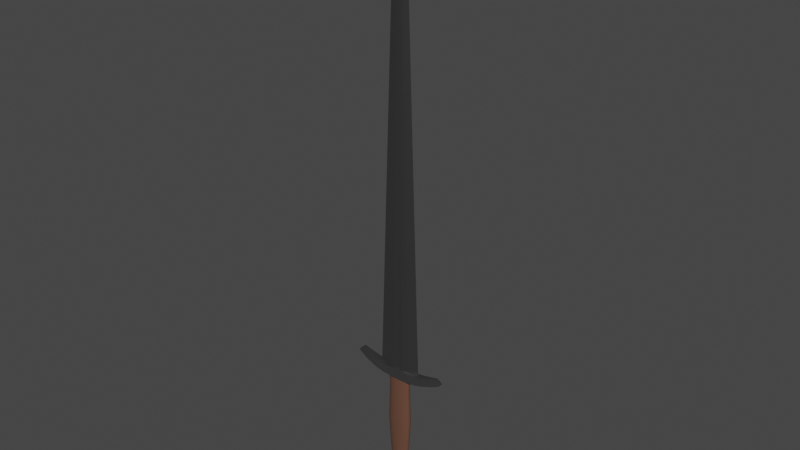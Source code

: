 # Source: shortsword.blend  (saved by Blender 3.6.11; exported with 4.5.12 LTS)
import bpy
from mathutils import Matrix  # noqa: F401  (used for matrix-valued properties, if any)

bpy.ops.wm.read_factory_settings(use_empty=True)
scene = bpy.context.scene
scene.name = 'Scene'

# ---- collections
col_collection = bpy.data.collections.new('Collection'); scene.collection.children.link(col_collection)

# ---- materials (node trees are filled in below, after node groups)
mat_blade = bpy.data.materials.new('Blade')
mat_blade.use_transparent_shadow = False
mat_handle = bpy.data.materials.new('Handle')
mat_handle.use_transparent_shadow = False

# ---- material node trees
mat_blade.use_nodes = True; mat_blade.node_tree.nodes.clear()
_N = mat_blade.node_tree.nodes; _L = mat_blade.node_tree.links
n0 = _N.new('ShaderNodeBsdfPrincipled'); n0.name = 'Principled BSDF'; n0.location = (10, 300)
n0.distribution = 'GGX'
n0.subsurface_method = 'RANDOM_WALK_SKIN'
n0.inputs[0].default_value = (0.353, 0.353, 0.353, 1.0)
n0.inputs[1].default_value = 1.0
n0.inputs[2].default_value = 0.3545
n0.inputs[3].default_value = 1.45
n0.inputs[27].default_value = (0.0, 0.0, 0.0, 1.0)
n0.inputs[28].default_value = 1.0
n1 = _N.new('ShaderNodeOutputMaterial'); n1.name = 'Material Output'; n1.location = (300, 300)
_L.new(n0.outputs[0], n1.inputs[0])
n1.is_active_output = True
mat_handle.use_nodes = True; mat_handle.node_tree.nodes.clear()
_N = mat_handle.node_tree.nodes; _L = mat_handle.node_tree.links
n0 = _N.new('ShaderNodeOutputMaterial'); n0.name = 'Material Output'; n0.location = (300, 300)
n1 = _N.new('ShaderNodeBsdfPrincipled'); n1.name = 'Principled BSDF'; n1.location = (10, 300)
n1.distribution = 'GGX'
n1.subsurface_method = 'RANDOM_WALK_SKIN'
n1.inputs[0].default_value = (0.1239, 0.0539, 0.03253, 1.0)
n1.inputs[2].default_value = 1.0
n1.inputs[3].default_value = 1.45
n1.inputs[27].default_value = (0.0, 0.0, 0.0, 1.0)
n1.inputs[28].default_value = 1.0
_L.new(n1.outputs[0], n0.inputs[0])
n0.is_active_output = True

# ---- world
world_world = bpy.data.worlds.new('World'); scene.world = world_world
world_world.use_nodes = True; world_world.node_tree.nodes.clear()
_N = world_world.node_tree.nodes; _L = world_world.node_tree.links
n0 = _N.new('ShaderNodeOutputWorld'); n0.name = 'World Output'; n0.location = (300, 300)
n1 = _N.new('ShaderNodeBackground'); n1.name = 'Background'; n1.location = (10, 300)
n1.inputs[0].default_value = (0.05088, 0.05088, 0.05088, 1.0)
_L.new(n1.outputs[0], n0.inputs[0])
n0.is_active_output = True
world_world.color = (0.05088, 0.05088, 0.05088)
world_world.use_sun_shadow = False
world_world.sun_shadow_jitter_overblur = 0.0

# ---- meshes
me_cylinder = bpy.data.meshes.new('Cylinder')
me_cylinder.from_pydata([(0.002148, 0.004817, -0.08909), (0.003152, 0.006124, 0.05396), (0.004213, 0.004538, -0.08909), (0.006184, 0.005768, 0.05396), (0.006116, 0.004084, -0.08909), (0.008977, 0.005191, 0.05396), (0.007784, 0.003473, -0.08909), (0.01143, 0.004415, 0.05396), (0.009153, 0.002729, -0.08909), (0.01344, 0.003469, 0.05396), (0.01017, 0.00188, -0.08909), (0.01493, 0.002389, 0.05396), (0.0108, 0.0009582, -0.08909), (0.01585, 0.001218, 0.05396), (0.01101, -3.378e-10, -0.08909), (0.01616, -5.412e-10, 0.05396), (0.0108, -0.0009582, -0.08909), (0.01585, -0.001218, 0.05396), (0.01017, -0.00188, -0.08909), (0.01493, -0.002389, 0.05396), (0.009153, -0.002729, -0.08909), (0.01344, -0.003469, 0.05396), (0.007784, -0.003473, -0.08909), (0.01143, -0.004415, 0.05396), (0.006116, -0.004084, -0.08909), (0.008977, -0.005191, 0.05396), (0.004213, -0.004538, -0.08909), (0.006184, -0.005768, 0.05396), (0.002148, -0.004817, -0.08909), (0.003152, -0.006124, 0.05396), (0.002977, 0.006677, 0.03519), (0.003152, 0.007072, 0.00709), (0.003303, 0.00741, -0.01491), (0.002858, 0.006411, -0.05078), (0.005839, 0.00629, 0.03519), (0.006184, 0.006661, 0.00709), (0.00648, 0.00698, -0.01491), (0.005606, 0.006039, -0.05078), (0.008477, 0.005661, 0.03519), (0.008977, 0.005995, 0.00709), (0.009407, 0.006282, -0.01491), (0.008139, 0.005435, -0.05078), (0.01079, 0.004814, 0.03519), (0.01143, 0.005098, 0.00709), (0.01197, 0.005343, -0.01491), (0.01036, 0.004622, -0.05078), (0.01269, 0.003782, 0.03519), (0.01344, 0.004006, 0.00709), (0.01408, 0.004198, -0.01491), (0.01218, 0.003632, -0.05078), (0.0141, 0.002605, 0.03519), (0.01493, 0.002759, 0.00709), (0.01564, 0.002891, -0.01491), (0.01353, 0.002502, -0.05078), (0.01496, 0.001328, 0.03519), (0.01585, 0.001407, 0.00709), (0.01661, 0.001474, -0.01491), (0.01437, 0.001275, -0.05078), (0.01526, -4.094e-10, 0.03519), (0.01616, -4.241e-10, 0.00709), (0.01693, -4.366e-10, -0.01491), (0.01465, -3.995e-10, -0.05078), (0.01496, -0.001328, 0.03519), (0.01585, -0.001407, 0.00709), (0.01661, -0.001474, -0.01491), (0.01437, -0.001275, -0.05078), (0.0141, -0.002605, 0.03519), (0.01493, -0.002759, 0.00709), (0.01564, -0.002891, -0.01491), (0.01353, -0.002502, -0.05078), (0.01269, -0.003782, 0.03519), (0.01344, -0.004006, 0.00709), (0.01408, -0.004198, -0.01491), (0.01218, -0.003632, -0.05078), (0.01079, -0.004814, 0.03519), (0.01143, -0.005098, 0.00709), (0.01197, -0.005343, -0.01491), (0.01036, -0.004622, -0.05078), (0.008477, -0.005661, 0.03519), (0.008977, -0.005995, 0.00709), (0.009407, -0.006282, -0.01491), (0.008139, -0.005435, -0.05078), (0.005839, -0.00629, 0.03519), (0.006184, -0.006661, 0.00709), (0.00648, -0.00698, -0.01491), (0.005606, -0.006039, -0.05078), (0.002977, -0.006677, 0.03519), (0.003152, -0.007072, 0.00709), (0.003303, -0.00741, -0.01491), (0.002858, -0.006411, -0.05078), (0.002313, 0.005188, -0.08161), (0.004536, 0.004887, -0.08161), (0.006586, 0.004398, -0.08161), (0.008382, 0.00374, -0.08161), (0.009857, 0.002939, -0.08161), (0.01095, 0.002024, -0.08161), (0.01163, 0.001032, -0.08161), (0.01185, -3.541e-10, -0.08161), (0.01163, -0.001032, -0.08161), (0.01095, -0.002024, -0.08161), (0.009857, -0.002939, -0.08161), (0.008382, -0.00374, -0.08161), (0.006586, -0.004398, -0.08161), (0.004536, -0.004887, -0.08161), (-0.002313, -0.005188, -0.08161), (-0.002313, 0.005188, -0.08161), (0.002327, 0.005219, -0.1011), (0.004564, 0.004917, -0.1011), (0.006626, 0.004425, -0.1011), (0.008433, 0.003763, -0.1011), (0.009917, 0.002957, -0.1011), (0.01102, 0.002037, -0.1011), (0.0117, 0.001038, -0.1011), (0.01193, -3.554e-10, -0.1011), (0.0117, -0.001038, -0.1011), (0.01102, -0.002037, -0.1011), (0.009917, -0.002957, -0.1011), (0.008433, -0.003763, -0.1011), (0.006626, -0.004425, -0.1011), (0.004564, -0.004917, -0.1011), (0.002327, -0.005219, -0.1011), (-4.52e-11, 0.004912, -0.08909), (0.0, 0.006244, 0.05396), (-0.002148, 0.004817, -0.08909), (-0.003152, 0.006124, 0.05396), (-0.004213, 0.004538, -0.08909), (-0.006184, 0.005768, 0.05396), (-0.006116, 0.004084, -0.08909), (-0.008977, 0.005191, 0.05396), (-0.007784, 0.003473, -0.08909), (-0.01143, 0.004415, 0.05396), (-0.009153, 0.002729, -0.08909), (-0.01344, 0.003469, 0.05396), (-0.01017, 0.00188, -0.08909), (-0.01493, 0.002389, 0.05396), (-0.0108, 0.0009582, -0.08909), (-0.01585, 0.001218, 0.05396), (-0.01101, -3.378e-10, -0.08909), (-0.01616, -5.412e-10, 0.05396), (-0.0108, -0.0009582, -0.08909), (-0.01585, -0.001218, 0.05396), (-0.01017, -0.00188, -0.08909), (-0.01493, -0.002389, 0.05396), (-0.009153, -0.002729, -0.08909), (-0.01344, -0.003469, 0.05396), (-0.007784, -0.003473, -0.08909), (-0.01143, -0.004415, 0.05396), (-0.006116, -0.004084, -0.08909), (-0.008977, -0.005191, 0.05396), (-0.004213, -0.004538, -0.08909), (-0.006184, -0.005768, 0.05396), (-0.002148, -0.004817, -0.08909), (-0.003152, -0.006124, 0.05396), (-4.52e-11, -0.004912, -0.08909), (0.0, -0.006244, 0.05396), (0.0, 0.006537, -0.05078), (0.0, 0.007556, -0.01491), (0.0, 0.00721, 0.00709), (0.0, 0.006808, 0.03519), (-0.002977, 0.006677, 0.03519), (-0.003152, 0.007072, 0.00709), (-0.003303, 0.00741, -0.01491), (-0.002858, 0.006411, -0.05078), (-0.005839, 0.00629, 0.03519), (-0.006184, 0.006661, 0.00709), (-0.00648, 0.00698, -0.01491), (-0.005606, 0.006039, -0.05078), (-0.008477, 0.005661, 0.03519), (-0.008977, 0.005995, 0.00709), (-0.009407, 0.006282, -0.01491), (-0.008139, 0.005435, -0.05078), (-0.01079, 0.004814, 0.03519), (-0.01143, 0.005098, 0.00709), (-0.01197, 0.005343, -0.01491), (-0.01036, 0.004622, -0.05078), (-0.01269, 0.003782, 0.03519), (-0.01344, 0.004006, 0.00709), (-0.01408, 0.004198, -0.01491), (-0.01218, 0.003632, -0.05078), (-0.0141, 0.002605, 0.03519), (-0.01493, 0.002759, 0.00709), (-0.01564, 0.002891, -0.01491), (-0.01353, 0.002502, -0.05078), (-0.01496, 0.001328, 0.03519), (-0.01585, 0.001407, 0.00709), (-0.01661, 0.001474, -0.01491), (-0.01437, 0.001275, -0.05078), (-0.01526, -4.094e-10, 0.03519), (-0.01616, -4.241e-10, 0.00709), (-0.01693, -4.366e-10, -0.01491), (-0.01465, -3.995e-10, -0.05078), (-0.01496, -0.001328, 0.03519), (-0.01585, -0.001407, 0.00709), (-0.01661, -0.001474, -0.01491), (-0.01437, -0.001275, -0.05078), (-0.0141, -0.002605, 0.03519), (-0.01493, -0.002759, 0.00709), (-0.01564, -0.002891, -0.01491), (-0.01353, -0.002502, -0.05078), (-0.01269, -0.003782, 0.03519), (-0.01344, -0.004006, 0.00709), (-0.01408, -0.004198, -0.01491), (-0.01218, -0.003632, -0.05078), (-0.01079, -0.004814, 0.03519), (-0.01143, -0.005098, 0.00709), (-0.01197, -0.005343, -0.01491), (-0.01036, -0.004622, -0.05078), (-0.008477, -0.005661, 0.03519), (-0.008977, -0.005995, 0.00709), (-0.009407, -0.006282, -0.01491), (-0.008139, -0.005435, -0.05078), (-0.005839, -0.00629, 0.03519), (-0.006184, -0.006661, 0.00709), (-0.00648, -0.00698, -0.01491), (-0.005606, -0.006039, -0.05078), (-0.002977, -0.006677, 0.03519), (-0.003152, -0.007072, 0.00709), (-0.003303, -0.00741, -0.01491), (-0.002858, -0.006411, -0.05078), (0.0, -0.006808, 0.03519), (0.0, -0.00721, 0.00709), (0.0, -0.007556, -0.01491), (0.0, -0.006537, -0.05078), (-0.004536, 0.004887, -0.08161), (-0.006586, 0.004398, -0.08161), (-0.008382, 0.00374, -0.08161), (-0.009857, 0.002939, -0.08161), (-0.01095, 0.002024, -0.08161), (-0.01163, 0.001032, -0.08161), (-0.01185, -3.541e-10, -0.08161), (-0.01163, -0.001032, -0.08161), (-0.01095, -0.002024, -0.08161), (-0.009857, -0.002939, -0.08161), (-0.008382, -0.00374, -0.08161), (-0.006586, -0.004398, -0.08161), (-0.004536, -0.004887, -0.08161), (0.0, -0.005289, -0.08161), (0.002313, -0.005188, -0.08161), (0.0, 0.005289, -0.08161), (-4.52e-11, 0.005322, -0.1011), (-0.002327, 0.005219, -0.1011), (-0.004564, 0.004917, -0.1011), (-0.006626, 0.004425, -0.1011), (-0.008433, 0.003763, -0.1011), (-0.009917, 0.002957, -0.1011), (-0.01102, 0.002037, -0.1011), (-0.0117, 0.001038, -0.1011), (-0.01193, -3.554e-10, -0.1011), (-0.0117, -0.001038, -0.1011), (-0.01102, -0.002037, -0.1011), (-0.009917, -0.002957, -0.1011), (-0.008433, -0.003763, -0.1011), (-0.006626, -0.004425, -0.1011), (-0.004564, -0.004917, -0.1011), (-0.002327, -0.005219, -0.1011), (-4.52e-11, -0.005322, -0.1011), (0.06169, -0.002055, 0.06921), (0.06169, 0.002055, 0.06921), (0.03647, -0.005279, 0.05988), (0.03647, 0.005279, 0.05988), (0.02954, -0.005762, 0.05837), (0.02954, 0.005762, 0.05837), (0.02025, -0.006146, 0.05722), (0.02025, 0.006146, 0.05722), (0.01015, -0.006237, 0.05707), (0.01015, 0.006237, 0.05707), (0.04949, -0.004026, 0.0638), (0.06019, -0.002478, 0.06784), (0.04949, 0.004026, 0.0638), (0.06019, 0.002478, 0.06784), (0.06352, -0.003246, 0.06438), (0.05686, 0.001765, 0.07132), (0.06352, 0.003246, 0.06438), (0.05686, -0.001765, 0.07132), (0.04674, -0.002919, 0.06789), (0.05223, -0.005213, 0.05973), (0.04674, 0.002919, 0.06789), (0.05223, 0.005213, 0.05973), (0.009679, -0.004582, 0.06255), (0.01063, 0.008001, 0.05163), (0.009679, 0.004582, 0.06255), (0.01063, -0.008001, 0.05163), (0.0193, -0.004557, 0.06232), (0.02119, 0.007843, 0.05215), (0.02119, -0.007843, 0.05215), (0.0193, 0.004557, 0.06232), (0.02804, -0.004264, 0.06323), (0.02804, 0.004264, 0.06323), (0.03103, 0.007363, 0.05353), (0.03103, -0.007363, 0.05353), (0.03458, -0.003892, 0.06449), (0.03837, 0.006763, 0.05531), (0.03837, -0.006763, 0.05531), (0.03458, 0.003892, 0.06449), (0.06459, -0.002717, 0.06571), (0.05843, -0.001493, 0.07176), (0.06459, 0.002717, 0.06571), (0.05843, 0.001493, 0.07176), (-3.494e-10, 0.006058, 0.05793), (-3.494e-10, -0.006058, 0.05793), (-0.06169, -0.002055, 0.06921), (-0.06169, 0.002055, 0.06921), (-0.03647, -0.005279, 0.05988), (-0.03647, 0.005279, 0.05988), (-0.02954, -0.005762, 0.05837), (-0.02954, 0.005762, 0.05837), (-0.02025, -0.006146, 0.05722), (-0.02025, 0.006146, 0.05722), (-0.01015, -0.006237, 0.05707), (-0.01015, 0.006237, 0.05707), (-0.04949, -0.004026, 0.0638), (-0.06019, -0.002478, 0.06784), (-0.04949, 0.004026, 0.0638), (-0.06019, 0.002478, 0.06784), (-0.06352, -0.003246, 0.06438), (-0.05686, 0.001765, 0.07132), (-0.06352, 0.003246, 0.06438), (-0.05686, -0.001765, 0.07132), (-0.04674, -0.002919, 0.06789), (-0.05223, -0.005213, 0.05973), (-0.04674, 0.002919, 0.06789), (-0.05223, 0.005213, 0.05973), (-0.009679, -0.004582, 0.06255), (-0.01063, 0.008001, 0.05163), (-0.009679, 0.004582, 0.06255), (-0.01063, -0.008001, 0.05163), (-0.0193, -0.004557, 0.06232), (-0.02119, 0.007843, 0.05215), (-0.02119, -0.007843, 0.05215), (-0.0193, 0.004557, 0.06232), (-0.02804, -0.004264, 0.06323), (-0.02804, 0.004264, 0.06323), (-0.03103, 0.007363, 0.05353), (-0.03103, -0.007363, 0.05353), (-0.03458, -0.003892, 0.06449), (-0.03837, 0.006763, 0.05531), (-0.03837, -0.006763, 0.05531), (-0.03458, 0.003892, 0.06449), (-0.06459, -0.002717, 0.06571), (-0.05843, -0.001493, 0.07176), (-0.06459, 0.002717, 0.06571), (-0.05843, 0.001493, 0.07176), (-3.494e-10, 0.007973, 0.0511), (-3.494e-10, 0.00425, 0.06479), (-3.494e-10, -0.007973, 0.0511), (-3.494e-10, -0.00425, 0.06479), (0.0295, -3.222e-06, 0.05548), (0.009463, -1.81e-06, 0.6126), (0.007801, -4.211e-06, 0.6267), (0.006271, -6.144e-06, 0.638), (0.00362, -8.078e-06, 0.6494), (0.005095, 0.0007824, 0.6126), (0.01588, -0.002795, 0.05548), (0.0042, 0.0005545, 0.6267), (0.003376, 0.0003709, 0.638), (0.001949, 0.0001873, 0.6494), (0.01588, 0.002795, 0.05548), (0.005095, -0.0007824, 0.6126), (0.0042, -0.0005545, 0.6267), (0.003376, -0.0003709, 0.638), (0.001949, -0.0001873, 0.6494), (0.007631, 0.004269, 0.05548), (-5.821e-11, -0.001315, 0.6126), (-5.821e-11, -0.000929, 0.6267), (-5.821e-11, 0.001315, 0.6126), (0.007631, -0.004269, 0.05548), (-5.821e-11, 0.0003131, 0.6494), (0.01333, -2.083e-06, 0.505), (0.007178, -0.001171, 0.505), (0.007178, 0.001171, 0.505), (-5.821e-11, -0.001978, 0.505), (-0.0295, -3.222e-06, 0.05548), (-0.009463, -1.81e-06, 0.6126), (-5.543e-11, 0.003592, 0.05548), (-5.543e-11, -0.003592, 0.05548), (-0.001022, -9.816e-05, 0.6539), (-0.001022, 9.816e-05, 0.6539), (-0.007801, -4.211e-06, 0.6267), (-0.006271, -6.144e-06, 0.638), (-0.00362, -8.078e-06, 0.6494), (-0.001898, -4.234e-06, 0.6539), (-0.005095, 0.0007824, 0.6126), (-0.01588, -0.002795, 0.05548), (-5.821e-11, -2.349e-05, 0.6539), (-0.0042, 0.0005545, 0.6267), (-0.003376, 0.0003709, 0.638), (-0.001949, 0.0001873, 0.6494), (0.001022, -9.816e-05, 0.6539), (-0.01588, 0.002795, 0.05548), (-0.005095, -0.0007824, 0.6126), (0.001022, 9.816e-05, 0.6539), (-0.0042, -0.0005545, 0.6267), (-0.003376, -0.0003709, 0.638), (-0.001949, -0.0001873, 0.6494), (-0.007631, 0.004269, 0.05548), (-5.821e-11, -0.0006182, 0.638), (-5.821e-11, -0.0003131, 0.6494), (-0.007631, -0.004269, 0.05548), (-5.821e-11, 0.000929, 0.6267), (-5.821e-11, 0.0006182, 0.638), (0.001898, -4.234e-06, 0.6539), (-0.01333, -2.083e-06, 0.505), (-0.007178, -0.001171, 0.505), (-0.007178, 0.001171, 0.505), (-5.821e-11, 0.001978, 0.505), (-8.327e-17, 0.004001, -0.08656), (-0.008471, 0.004001, -0.08825), (-0.01565, 0.004001, -0.09304), (-0.02045, 0.004001, -0.1002), (-0.02213, 0.004001, -0.1087), (-0.02045, 0.004001, -0.1172), (-0.01565, 0.004001, -0.1243), (-0.008471, 0.004001, -0.1291), (1.935e-09, 0.004001, -0.1308), (0.008471, 0.004001, -0.1291), (0.01565, 0.004001, -0.1243), (0.02045, 0.004001, -0.1172), (0.02213, 0.004001, -0.1087), (0.02045, 0.004001, -0.1002), (0.01565, 0.004001, -0.09304), (0.008471, 0.004001, -0.08825), (-8.327e-17, -0.004001, -0.08656), (-0.008471, -0.004001, -0.08825), (-0.01565, -0.004001, -0.09304), (-0.02045, -0.004001, -0.1002), (-0.02213, -0.004001, -0.1087), (-0.02045, -0.004001, -0.1172), (-0.01565, -0.004001, -0.1243), (-0.008471, -0.004001, -0.1291), (1.935e-09, -0.004001, -0.1308), (0.008471, -0.004001, -0.1291), (0.01565, -0.004001, -0.1243), (0.02045, -0.004001, -0.1172), (0.02213, -0.004001, -0.1087), (0.02045, -0.004001, -0.1002), (0.01565, -0.004001, -0.09304), (0.008471, -0.004001, -0.08825), (-3.225e-10, -0.006982, -0.09704), (-0.004459, -0.006982, -0.09793), (-0.00824, -0.006982, -0.1005), (-0.01077, -0.006982, -0.1042), (-0.01165, -0.006982, -0.1087), (-0.01077, -0.006982, -0.1132), (-0.00824, -0.006982, -0.1169), (-0.004459, -0.006982, -0.1195), (6.962e-10, -0.006982, -0.1203), (0.004459, -0.006982, -0.1195), (0.00824, -0.006982, -0.1169), (0.01077, -0.006982, -0.1132), (0.01165, -0.006982, -0.1087), (0.01077, -0.006982, -0.1042), (0.00824, -0.006982, -0.1005), (0.004459, -0.006982, -0.09793), (-3.121e-10, 0.006982, -0.09696), (-0.004492, 0.006982, -0.09785), (-0.0083, 0.006982, -0.1004), (-0.01084, 0.006982, -0.1042), (-0.01174, 0.006982, -0.1087), (-0.01084, 0.006982, -0.1132), (-0.0083, 0.006982, -0.117), (-0.004492, 0.006982, -0.1195), (7.14e-10, 0.006982, -0.1204), (0.004492, 0.006982, -0.1195), (0.0083, 0.006982, -0.117), (0.01084, 0.006982, -0.1132), (0.01174, 0.006982, -0.1087), (0.01084, 0.006982, -0.1042), (0.0083, 0.006982, -0.1004), (0.004492, 0.006982, -0.09785), (-0.01589, -0.005888, -0.1021), (0.01216, -0.005888, -0.1209), (-0.0172, -0.005888, -0.1087), (0.01589, -0.005888, -0.1153), (-0.01589, -0.005888, -0.1153), (0.0172, -0.005888, -0.1087), (-0.01216, -0.005888, -0.1209), (0.01589, -0.005888, -0.1021), (-0.006582, -0.005888, -0.1246), (-1.595e-10, -0.005888, -0.0915), (0.01216, -0.005888, -0.09653), (-0.006582, -0.005888, -0.0928), (1.344e-09, -0.005888, -0.1259), (0.006582, -0.005888, -0.0928), (-0.01216, -0.005888, -0.09653), (0.006582, -0.005888, -0.1246), (0.01725, 0.005888, -0.1087), (-0.01219, 0.005888, -0.1209), (0.01593, 0.005888, -0.1021), (-0.006599, 0.005888, -0.1246), (-1.581e-10, 0.005888, -0.09145), (0.01219, 0.005888, -0.0965), (-0.006599, 0.005888, -0.09276), (1.35e-09, 0.005888, -0.1259), (0.006599, 0.005888, -0.09276), (-0.01219, 0.005888, -0.0965), (0.006599, 0.005888, -0.1246), (-0.01593, 0.005888, -0.1021), (0.01219, 0.005888, -0.1209), (-0.01725, 0.005888, -0.1087), (0.01593, 0.005888, -0.1153), (-0.01593, 0.005888, -0.1153), (-5.821e-11, -6.06e-07, 0.6574)], [], [(158, 122, 1, 30), (30, 1, 3, 34), (34, 3, 5, 38), (38, 5, 7, 42), (42, 7, 9, 46), (46, 9, 11, 50), (50, 11, 13, 54), (54, 13, 15, 58), (58, 15, 17, 62), (62, 17, 19, 66), (66, 19, 21, 70), (70, 21, 23, 74), (74, 23, 25, 78), (78, 25, 27, 82), (82, 27, 29, 86), (86, 29, 154, 219), (8, 10, 111, 110), (237, 89, 222, 236), (89, 88, 221, 222), (88, 87, 220, 221), (87, 86, 219, 220), (103, 85, 89, 237), (85, 84, 88, 89), (84, 83, 87, 88), (83, 82, 86, 87), (102, 81, 85, 103), (81, 80, 84, 85), (80, 79, 83, 84), (79, 78, 82, 83), (101, 77, 81, 102), (77, 76, 80, 81), (76, 75, 79, 80), (75, 74, 78, 79), (100, 73, 77, 101), (73, 72, 76, 77), (72, 71, 75, 76), (71, 70, 74, 75), (99, 69, 73, 100), (69, 68, 72, 73), (68, 67, 71, 72), (67, 66, 70, 71), (98, 65, 69, 99), (65, 64, 68, 69), (64, 63, 67, 68), (63, 62, 66, 67), (97, 61, 65, 98), (61, 60, 64, 65), (60, 59, 63, 64), (59, 58, 62, 63), (96, 57, 61, 97), (57, 56, 60, 61), (56, 55, 59, 60), (55, 54, 58, 59), (95, 53, 57, 96), (53, 52, 56, 57), (52, 51, 55, 56), (51, 50, 54, 55), (94, 49, 53, 95), (49, 48, 52, 53), (48, 47, 51, 52), (47, 46, 50, 51), (93, 45, 49, 94), (45, 44, 48, 49), (44, 43, 47, 48), (43, 42, 46, 47), (92, 41, 45, 93), (41, 40, 44, 45), (40, 39, 43, 44), (39, 38, 42, 43), (91, 37, 41, 92), (37, 36, 40, 41), (36, 35, 39, 40), (35, 34, 38, 39), (90, 33, 37, 91), (33, 32, 36, 37), (32, 31, 35, 36), (31, 30, 34, 35), (238, 155, 33, 90), (155, 156, 32, 33), (156, 157, 31, 32), (157, 158, 30, 31), (121, 238, 90, 0), (0, 90, 91, 2), (2, 91, 92, 4), (4, 92, 93, 6), (6, 93, 94, 8), (8, 94, 95, 10), (10, 95, 96, 12), (12, 96, 97, 14), (14, 97, 98, 16), (16, 98, 99, 18), (18, 99, 100, 20), (20, 100, 101, 22), (22, 101, 102, 24), (24, 102, 103, 26), (26, 103, 237, 28), (28, 237, 236, 153), (26, 28, 120, 119), (0, 2, 107, 106), (18, 20, 116, 115), (10, 12, 112, 111), (28, 153, 255, 120), (2, 4, 108, 107), (20, 22, 117, 116), (12, 14, 113, 112), (4, 6, 109, 108), (22, 24, 118, 117), (14, 16, 114, 113), (6, 8, 110, 109), (24, 26, 119, 118), (121, 0, 106, 239), (16, 18, 115, 114), (158, 159, 124, 122), (159, 163, 126, 124), (163, 167, 128, 126), (167, 171, 130, 128), (171, 175, 132, 130), (175, 179, 134, 132), (179, 183, 136, 134), (183, 187, 138, 136), (187, 191, 140, 138), (191, 195, 142, 140), (195, 199, 144, 142), (199, 203, 146, 144), (203, 207, 148, 146), (207, 211, 150, 148), (211, 215, 152, 150), (215, 219, 154, 152), (131, 244, 245, 133), (104, 236, 222, 218), (218, 222, 221, 217), (217, 221, 220, 216), (216, 220, 219, 215), (235, 104, 218, 214), (214, 218, 217, 213), (213, 217, 216, 212), (212, 216, 215, 211), (234, 235, 214, 210), (210, 214, 213, 209), (209, 213, 212, 208), (208, 212, 211, 207), (233, 234, 210, 206), (206, 210, 209, 205), (205, 209, 208, 204), (204, 208, 207, 203), (232, 233, 206, 202), (202, 206, 205, 201), (201, 205, 204, 200), (200, 204, 203, 199), (231, 232, 202, 198), (198, 202, 201, 197), (197, 201, 200, 196), (196, 200, 199, 195), (230, 231, 198, 194), (194, 198, 197, 193), (193, 197, 196, 192), (192, 196, 195, 191), (229, 230, 194, 190), (190, 194, 193, 189), (189, 193, 192, 188), (188, 192, 191, 187), (228, 229, 190, 186), (186, 190, 189, 185), (185, 189, 188, 184), (184, 188, 187, 183), (227, 228, 186, 182), (182, 186, 185, 181), (181, 185, 184, 180), (180, 184, 183, 179), (226, 227, 182, 178), (178, 182, 181, 177), (177, 181, 180, 176), (176, 180, 179, 175), (225, 226, 178, 174), (174, 178, 177, 173), (173, 177, 176, 172), (172, 176, 175, 171), (224, 225, 174, 170), (170, 174, 173, 169), (169, 173, 172, 168), (168, 172, 171, 167), (223, 224, 170, 166), (166, 170, 169, 165), (165, 169, 168, 164), (164, 168, 167, 163), (105, 223, 166, 162), (162, 166, 165, 161), (161, 165, 164, 160), (160, 164, 163, 159), (238, 105, 162, 155), (155, 162, 161, 156), (156, 161, 160, 157), (157, 160, 159, 158), (121, 123, 105, 238), (123, 125, 223, 105), (125, 127, 224, 223), (127, 129, 225, 224), (129, 131, 226, 225), (131, 133, 227, 226), (133, 135, 228, 227), (135, 137, 229, 228), (137, 139, 230, 229), (139, 141, 231, 230), (141, 143, 232, 231), (143, 145, 233, 232), (145, 147, 234, 233), (147, 149, 235, 234), (149, 151, 104, 235), (151, 153, 236, 104), (149, 253, 254, 151), (123, 240, 241, 125), (141, 249, 250, 143), (133, 245, 246, 135), (151, 254, 255, 153), (125, 241, 242, 127), (143, 250, 251, 145), (135, 246, 247, 137), (127, 242, 243, 129), (145, 251, 252, 147), (137, 247, 248, 139), (129, 243, 244, 131), (147, 252, 253, 149), (121, 239, 240, 123), (139, 248, 249, 141), (283, 288, 289, 284), (263, 285, 287, 261), (260, 286, 282, 262), (287, 285, 282, 286), (265, 280, 285, 263), (279, 283, 284, 281), (262, 282, 278, 264), (285, 280, 278, 282), (342, 279, 281, 344), (298, 343, 280, 265), (267, 273, 274, 266), (271, 276, 274, 273), (291, 277, 275, 292), (259, 293, 276, 268), (277, 272, 270, 275), (268, 276, 271, 269), (297, 271, 273, 295), (256, 295, 273, 267), (275, 266, 258, 292), (281, 264, 299, 344), (292, 258, 260, 289), (296, 257, 256, 294), (272, 269, 257, 296), (288, 261, 259, 291), (294, 256, 267, 270), (277, 268, 269, 272), (291, 259, 268, 277), (270, 267, 266, 275), (342, 298, 265, 279), (284, 262, 264, 281), (279, 265, 263, 283), (289, 260, 262, 284), (283, 263, 261, 288), (293, 287, 286, 290), (261, 287, 293, 259), (269, 271, 297, 257), (257, 297, 295, 256), (288, 291, 292, 289), (272, 296, 294, 270), (276, 293, 290, 274), (280, 343, 345, 278), (258, 290, 286, 260), (264, 278, 345, 299), (266, 274, 290, 258), (327, 328, 333, 332), (307, 305, 331, 329), (304, 306, 326, 330), (331, 330, 326, 329), (309, 307, 329, 324), (323, 325, 328, 327), (306, 308, 322, 326), (329, 326, 322, 324), (342, 344, 325, 323), (298, 309, 324, 343), (311, 310, 318, 317), (315, 317, 318, 320), (335, 336, 319, 321), (303, 312, 320, 337), (321, 319, 314, 316), (312, 313, 315, 320), (341, 339, 317, 315), (300, 311, 317, 339), (319, 336, 302, 310), (325, 344, 299, 308), (336, 333, 304, 302), (340, 338, 300, 301), (316, 340, 301, 313), (332, 335, 303, 305), (338, 314, 311, 300), (321, 316, 313, 312), (335, 321, 312, 303), (314, 319, 310, 311), (342, 323, 309, 298), (328, 325, 308, 306), (323, 327, 307, 309), (333, 328, 306, 304), (327, 332, 305, 307), (337, 334, 330, 331), (305, 303, 337, 331), (313, 301, 341, 315), (301, 300, 339, 341), (332, 333, 336, 335), (316, 314, 338, 340), (320, 318, 334, 337), (324, 322, 345, 343), (302, 304, 330, 334), (308, 299, 345, 322), (310, 302, 334, 318), (369, 351, 347, 367), (356, 346, 352), (373, 361, 365, 374), (365, 370, 374), (357, 347, 348, 358), (358, 348, 349, 359), (359, 349, 350, 360), (383, 376, 501), (387, 400, 501), (366, 386, 376, 383), (367, 347, 357, 368), (390, 383, 501), (347, 351, 353, 348), (348, 353, 354, 349), (349, 354, 355, 350), (395, 359, 360, 396), (363, 358, 359, 395), (362, 357, 358, 363), (376, 380, 501), (361, 356, 352, 365), (404, 364, 351, 369), (404, 361, 373), (379, 393, 375, 380), (368, 357, 362, 370), (351, 364, 398, 353), (353, 398, 399, 354), (354, 399, 366, 355), (375, 383, 501), (352, 368, 370, 365), (361, 404, 369, 356), (346, 367, 368, 352), (356, 369, 367, 346), (403, 401, 372, 381), (388, 382, 371), (350, 355, 390, 400), (383, 387, 501), (373, 374, 397, 394), (397, 374, 370), (389, 391, 377, 372), (391, 392, 378, 377), (392, 393, 379, 378), (396, 360, 387, 383), (386, 379, 380, 376), (401, 402, 389, 372), (372, 377, 384, 381), (377, 378, 385, 384), (378, 379, 386, 385), (355, 366, 383, 390), (395, 396, 393, 392), (363, 395, 392, 391), (362, 363, 391, 389), (394, 397, 382, 388), (404, 403, 381, 364), (360, 350, 400, 387), (394, 404, 373), (393, 396, 383, 375), (402, 370, 362, 389), (381, 384, 398, 364), (384, 385, 399, 398), (385, 386, 366, 399), (382, 397, 370, 402), (394, 388, 403, 404), (371, 382, 402, 401), (388, 371, 401, 403), (477, 475, 427, 428), (476, 474, 433, 434), (479, 476, 434, 435), (480, 478, 421, 422), (481, 477, 428, 429), (482, 479, 435, 436), (483, 480, 422, 423), (484, 481, 429, 430), (423, 424, 469, 483), (430, 431, 470, 484), (441, 440, 469, 471), (448, 447, 470, 472), (472, 470, 431, 432), (473, 471, 425, 426), (474, 472, 432, 433), (475, 473, 426, 427), (499, 416, 415, 497), (500, 410, 409, 498), (417, 416, 499, 485), (500, 486, 411, 410), (459, 460, 488, 486), (488, 412, 411, 486), (490, 419, 418, 487), (491, 406, 405, 489), (492, 413, 412, 488), (493, 420, 419, 490), (494, 407, 406, 491), (495, 414, 413, 492), (405, 420, 493, 489), (496, 408, 407, 494), (458, 459, 486, 500), (465, 466, 487, 485), (466, 467, 490, 487), (460, 461, 492, 488), (467, 468, 493, 490), (454, 455, 494, 491), (461, 462, 495, 492), (468, 453, 489, 493), (455, 456, 496, 494), (462, 463, 497, 495), (456, 457, 498, 496), (463, 464, 499, 497), (457, 458, 500, 498), (464, 465, 485, 499), (437, 438, 439, 440, 441, 442, 443, 444, 445, 446, 447, 448, 449, 450, 451, 452), (446, 445, 481, 484), (439, 438, 480, 483), (478, 437, 452, 482), (440, 439, 483, 469), (447, 446, 484, 470), (478, 482, 436, 421), (487, 418, 417, 485), (442, 441, 471, 473), (449, 448, 472, 474), (443, 442, 473, 475), (450, 449, 474, 476), (444, 443, 475, 477), (451, 450, 476, 479), (445, 444, 477, 481), (452, 451, 479, 482), (453, 468, 467, 466, 465, 464, 463, 462, 461, 460, 459, 458, 457, 456, 455, 454), (498, 409, 408, 496), (497, 415, 414, 495), (410, 426, 425, 409), (417, 433, 432, 416), (426, 410, 411, 427), (418, 434, 433, 417), (412, 428, 427, 411), (419, 435, 434, 418), (406, 422, 421, 405), (413, 429, 428, 412), (407, 423, 422, 406), (414, 430, 429, 413), (408, 424, 423, 407), (415, 431, 430, 414), (409, 425, 424, 408), (416, 432, 431, 415), (380, 375, 501), (400, 390, 501), (405, 421, 436, 420), (420, 436, 435, 419), (438, 437, 478, 480), (453, 454, 491, 489), (471, 469, 424, 425)])
me_cylinder.polygons.foreach_set('use_smooth', [True] * 460)
me_cylinder.polygons.foreach_set('material_index', [1, 1, 1, 1, 1, 1, 1, 1, 1, 1, 1, 1, 1, 1, 1, 1, 1, 1, 1, 1, 1, 1, 1, 1, 1, 1, 1, 1, 1, 1, 1, 1, 1, 1, 1, 1, 1, 1, 1, 1, 1, 1, 1, 1, 1, 1, 1, 1, 1, 1, 1, 1, 1, 1, 1, 1, 1, 1, 1, 1, 1, 1, 1, 1, 1, 1, 1, 1, 1, 1, 1, 1, 1, 1, 1, 1, 1, 1, 1, 1, 1, 1, 1, 1, 1, 1, 1, 1, 1, 1, 1, 1, 1, 1, 1, 1, 1, 1, 1, 1, 1, 1, 1, 1, 1, 1, 1, 1, 1, 1, 1, 1, 1, 1, 1, 1, 1, 1, 1, 1, 1, 1, 1, 1, 1, 1, 1, 1, 1, 1, 1, 1, 1, 1, 1, 1, 1, 1, 1, 1, 1, 1, 1, 1, 1, 1, 1, 1, 1, 1, 1, 1, 1, 1, 1, 1, 1, 1, 1, 1, 1, 1, 1, 1, 1, 1, 1, 1, 1, 1, 1, 1, 1, 1, 1, 1, 1, 1, 1, 1, 1, 1, 1, 1, 1, 1, 1, 1, 1, 1, 1, 1, 1, 1, 1, 1, 1, 1, 1, 1, 1, 1, 1, 1, 1, 1, 1, 1, 1, 1, 1, 1, 1, 1, 1, 1, 1, 1, 1, 1, 1, 1, 1, 1, 0, 0, 0, 0, 0, 0, 0, 0, 0, 0, 0, 0, 0, 0, 0, 0, 0, 0, 0, 0, 0, 0, 0, 0, 0, 0, 0, 0, 0, 0, 0, 0, 0, 0, 0, 0, 0, 0, 0, 0, 0, 0, 0, 0, 0, 0, 0, 0, 0, 0, 0, 0, 0, 0, 0, 0, 0, 0, 0, 0, 0, 0, 0, 0, 0, 0, 0, 0, 0, 0, 0, 0, 0, 0, 0, 0, 0, 0, 0, 0, 0, 0, 0, 0, 0, 0, 0, 0, 0, 0, 0, 0, 0, 0, 0, 0, 0, 0, 0, 0, 0, 0, 0, 0, 0, 0, 0, 0, 0, 0, 0, 0, 0, 0, 0, 0, 0, 0, 0, 0, 0, 0, 0, 0, 0, 0, 0, 0, 0, 0, 0, 0, 0, 0, 0, 0, 0, 0, 0, 0, 0, 0, 0, 0, 0, 0, 0, 0, 0, 0, 0, 0, 0, 0, 0, 0, 0, 0, 0, 0, 0, 0, 0, 0, 0, 0, 0, 0, 0, 0, 0, 0, 0, 0, 0, 0, 0, 0, 0, 0, 0, 0, 0, 0, 0, 0, 0, 0, 0, 0, 0, 0, 0, 0, 0, 0, 0, 0, 0, 0, 0, 0, 0, 0, 0, 0, 0, 0, 0, 0, 0, 0, 0, 0, 0, 0, 0, 0, 0, 0, 0, 0, 0, 0, 0, 0, 0, 0, 0, 0, 0, 0, 0, 0, 0, 0])
_k = set([(361, 365), (361, 404), (365, 370), (370, 397), (394, 397), (394, 404), (437, 438), (437, 452), (438, 439), (439, 440), (440, 441), (441, 442), (442, 443), (443, 444), (444, 445), (445, 446), (446, 447), (447, 448), (448, 449), (449, 450), (450, 451), (451, 452), (453, 454), (453, 468), (454, 455), (455, 456), (456, 457), (457, 458), (458, 459), (459, 460), (460, 461), (461, 462), (462, 463), (463, 464), (464, 465), (465, 466), (466, 467), (467, 468)])
me_cylinder.attributes.new('sharp_edge', 'BOOLEAN', 'EDGE').data.foreach_set('value', [ (min(e.vertices), max(e.vertices)) in _k for e in me_cylinder.edges])
_uv = me_cylinder.uv_layers.new(name='UVMap')
_uv.uv.foreach_set('vector', [0.3846, 0.9287, 0.3848, 0.9462, 0.3804, 0.9463, 0.3804, 0.9287, 0.3804, 0.9287, 0.3804, 0.9463, 0.3761, 0.9463, 0.3763, 0.9287, 0.3763, 0.9287, 0.3761, 0.9463, 0.3721, 0.9464, 0.3725, 0.9288, 0.3725, 0.9288, 0.3721, 0.9464, 0.3685, 0.9466, 0.369, 0.9288, 0.369, 0.9288, 0.3685, 0.9466, 0.3654, 0.9467, 0.3659, 0.9288, 0.3659, 0.9288, 0.3654, 0.9467, 0.3628, 0.9468, 0.3632, 0.9289, 0.3632, 0.9289, 0.3628, 0.9468, 0.3608, 0.9469, 0.3609, 0.9289, 0.3609, 0.9289, 0.3608, 0.9469, 0.359, 0.9469, 0.3589, 0.9289, 0.3589, 0.9289, 0.359, 0.9469, 0.3573, 0.9469, 0.3569, 0.9289, 0.3569, 0.9289, 0.3573, 0.9469, 0.3552, 0.9469, 0.3546, 0.9289, 0.3546, 0.9289, 0.3552, 0.9469, 0.3526, 0.9468, 0.352, 0.9289, 0.352, 0.9289, 0.3526, 0.9468, 0.3495, 0.9467, 0.3488, 0.9289, 0.3488, 0.9289, 0.3495, 0.9467, 0.3459, 0.9467, 0.3453, 0.9289, 0.3453, 0.9289, 0.3459, 0.9467, 0.3419, 0.9466, 0.3415, 0.9289, 0.3415, 0.9289, 0.3419, 0.9466, 0.3375, 0.9466, 0.3374, 0.9288, 0.3374, 0.9288, 0.3375, 0.9466, 0.3331, 0.9466, 0.3331, 0.9288, 0.3645, 0.8172, 0.3624, 0.8171, 0.3622, 0.8051, 0.3642, 0.8052, 0.3417, 0.8232, 0.3398, 0.8517, 0.3359, 0.8514, 0.3384, 0.8231, 0.3398, 0.8517, 0.3381, 0.8833, 0.3337, 0.8831, 0.3359, 0.8514, 0.3381, 0.8833, 0.3375, 0.9028, 0.3332, 0.9027, 0.3337, 0.8831, 0.3375, 0.9028, 0.3374, 0.9288, 0.3331, 0.9288, 0.3332, 0.9027, 0.3449, 0.8234, 0.3435, 0.8521, 0.3398, 0.8517, 0.3417, 0.8232, 0.3435, 0.8521, 0.3422, 0.8835, 0.3381, 0.8833, 0.3398, 0.8517, 0.3422, 0.8835, 0.3417, 0.9028, 0.3375, 0.9028, 0.3381, 0.8833, 0.3417, 0.9028, 0.3415, 0.9289, 0.3374, 0.9288, 0.3375, 0.9028, 0.3479, 0.8236, 0.347, 0.8523, 0.3435, 0.8521, 0.3449, 0.8234, 0.347, 0.8523, 0.3461, 0.8836, 0.3422, 0.8835, 0.3435, 0.8521, 0.3461, 0.8836, 0.3456, 0.9028, 0.3417, 0.9028, 0.3422, 0.8835, 0.3456, 0.9028, 0.3453, 0.9289, 0.3415, 0.9289, 0.3417, 0.9028, 0.3507, 0.8237, 0.3501, 0.8526, 0.347, 0.8523, 0.3479, 0.8236, 0.3501, 0.8526, 0.3495, 0.8838, 0.3461, 0.8836, 0.347, 0.8523, 0.3495, 0.8838, 0.3491, 0.9028, 0.3456, 0.9028, 0.3461, 0.8836, 0.3491, 0.9028, 0.3488, 0.9289, 0.3453, 0.9289, 0.3456, 0.9028, 0.3532, 0.8238, 0.3529, 0.8529, 0.3501, 0.8526, 0.3507, 0.8237, 0.3529, 0.8529, 0.3525, 0.8838, 0.3495, 0.8838, 0.3501, 0.8526, 0.3525, 0.8838, 0.3522, 0.9027, 0.3491, 0.9028, 0.3495, 0.8838, 0.3522, 0.9027, 0.352, 0.9289, 0.3488, 0.9289, 0.3491, 0.9028, 0.3554, 0.8239, 0.3552, 0.853, 0.3529, 0.8529, 0.3532, 0.8238, 0.3552, 0.853, 0.355, 0.8839, 0.3525, 0.8838, 0.3529, 0.8529, 0.355, 0.8839, 0.3548, 0.9027, 0.3522, 0.9027, 0.3525, 0.8838, 0.3548, 0.9027, 0.3546, 0.9289, 0.352, 0.9289, 0.3522, 0.9027, 0.3573, 0.8239, 0.3572, 0.8531, 0.3552, 0.853, 0.3554, 0.8239, 0.3572, 0.8531, 0.3571, 0.8839, 0.355, 0.8839, 0.3552, 0.853, 0.3571, 0.8839, 0.357, 0.9027, 0.3548, 0.9027, 0.355, 0.8839, 0.357, 0.9027, 0.3569, 0.9289, 0.3546, 0.9289, 0.3548, 0.9027, 0.359, 0.8239, 0.3589, 0.8532, 0.3572, 0.8531, 0.3573, 0.8239, 0.3589, 0.8532, 0.3589, 0.8839, 0.3571, 0.8839, 0.3572, 0.8531, 0.3589, 0.8839, 0.3589, 0.9026, 0.357, 0.9027, 0.3571, 0.8839, 0.3589, 0.9026, 0.3589, 0.9289, 0.3569, 0.9289, 0.357, 0.9027, 0.3607, 0.8239, 0.3606, 0.8532, 0.3589, 0.8532, 0.359, 0.8239, 0.3606, 0.8532, 0.3607, 0.8839, 0.3589, 0.8839, 0.3589, 0.8532, 0.3607, 0.8839, 0.3609, 0.9027, 0.3589, 0.9026, 0.3589, 0.8839, 0.3609, 0.9027, 0.3609, 0.9289, 0.3589, 0.9289, 0.3589, 0.9026, 0.3626, 0.8239, 0.3626, 0.853, 0.3606, 0.8532, 0.3607, 0.8239, 0.3626, 0.853, 0.3628, 0.8839, 0.3607, 0.8839, 0.3606, 0.8532, 0.3628, 0.8839, 0.363, 0.9027, 0.3609, 0.9027, 0.3607, 0.8839, 0.363, 0.9027, 0.3632, 0.9289, 0.3609, 0.9289, 0.3609, 0.9027, 0.3648, 0.8238, 0.3649, 0.8529, 0.3626, 0.853, 0.3626, 0.8239, 0.3649, 0.8529, 0.3653, 0.8839, 0.3628, 0.8839, 0.3626, 0.853, 0.3653, 0.8839, 0.3657, 0.9027, 0.363, 0.9027, 0.3628, 0.8839, 0.3657, 0.9027, 0.3659, 0.9288, 0.3632, 0.9289, 0.363, 0.9027, 0.3673, 0.8237, 0.3677, 0.8526, 0.3649, 0.8529, 0.3648, 0.8238, 0.3677, 0.8526, 0.3683, 0.8838, 0.3653, 0.8839, 0.3649, 0.8529, 0.3683, 0.8838, 0.3687, 0.9028, 0.3657, 0.9027, 0.3653, 0.8839, 0.3687, 0.9028, 0.369, 0.9288, 0.3659, 0.9288, 0.3657, 0.9027, 0.3701, 0.8236, 0.3709, 0.8524, 0.3677, 0.8526, 0.3673, 0.8237, 0.3709, 0.8524, 0.3718, 0.8837, 0.3683, 0.8838, 0.3677, 0.8526, 0.3718, 0.8837, 0.3722, 0.9028, 0.3687, 0.9028, 0.3683, 0.8838, 0.3722, 0.9028, 0.3725, 0.9288, 0.369, 0.9288, 0.3687, 0.9028, 0.3731, 0.8235, 0.3744, 0.8521, 0.3709, 0.8524, 0.3701, 0.8236, 0.3744, 0.8521, 0.3756, 0.8835, 0.3718, 0.8837, 0.3709, 0.8524, 0.3756, 0.8835, 0.3761, 0.9028, 0.3722, 0.9028, 0.3718, 0.8837, 0.3761, 0.9028, 0.3763, 0.9287, 0.3725, 0.9288, 0.3722, 0.9028, 0.3763, 0.8234, 0.3781, 0.8518, 0.3744, 0.8521, 0.3731, 0.8235, 0.3781, 0.8518, 0.3798, 0.8834, 0.3756, 0.8835, 0.3744, 0.8521, 0.3798, 0.8834, 0.3803, 0.9028, 0.3761, 0.9028, 0.3756, 0.8835, 0.3803, 0.9028, 0.3804, 0.9287, 0.3763, 0.9287, 0.3761, 0.9028, 0.3795, 0.8232, 0.3819, 0.8515, 0.3781, 0.8518, 0.3763, 0.8234, 0.3819, 0.8515, 0.3841, 0.8832, 0.3798, 0.8834, 0.3781, 0.8518, 0.3841, 0.8832, 0.3845, 0.9028, 0.3803, 0.9028, 0.3798, 0.8834, 0.3845, 0.9028, 0.3846, 0.9287, 0.3804, 0.9287, 0.3803, 0.9028, 0.3792, 0.817, 0.3795, 0.8232, 0.3763, 0.8234, 0.3759, 0.8171, 0.3759, 0.8171, 0.3763, 0.8234, 0.3731, 0.8235, 0.3727, 0.8172, 0.3727, 0.8172, 0.3731, 0.8235, 0.3701, 0.8236, 0.3697, 0.8172, 0.3697, 0.8172, 0.3701, 0.8236, 0.3673, 0.8237, 0.3669, 0.8172, 0.3669, 0.8172, 0.3673, 0.8237, 0.3648, 0.8238, 0.3645, 0.8172, 0.3645, 0.8172, 0.3648, 0.8238, 0.3626, 0.8239, 0.3624, 0.8171, 0.3624, 0.8171, 0.3626, 0.8239, 0.3607, 0.8239, 0.3606, 0.8171, 0.3606, 0.8171, 0.3607, 0.8239, 0.359, 0.8239, 0.359, 0.817, 0.359, 0.817, 0.359, 0.8239, 0.3573, 0.8239, 0.3575, 0.817, 0.3575, 0.817, 0.3573, 0.8239, 0.3554, 0.8239, 0.3557, 0.8171, 0.3557, 0.8171, 0.3554, 0.8239, 0.3532, 0.8238, 0.3536, 0.8171, 0.3536, 0.8171, 0.3532, 0.8238, 0.3507, 0.8237, 0.3511, 0.8172, 0.3511, 0.8172, 0.3507, 0.8237, 0.3479, 0.8236, 0.3483, 0.8171, 0.3483, 0.8171, 0.3479, 0.8236, 0.3449, 0.8234, 0.3453, 0.8171, 0.3453, 0.8171, 0.3449, 0.8234, 0.3417, 0.8232, 0.342, 0.817, 0.342, 0.817, 0.3417, 0.8232, 0.3384, 0.8231, 0.3387, 0.8168, 0.3453, 0.8171, 0.342, 0.817, 0.3426, 0.805, 0.3458, 0.8051, 0.3759, 0.8171, 0.3727, 0.8172, 0.3723, 0.8053, 0.3755, 0.8052, 0.3557, 0.8171, 0.3536, 0.8171, 0.354, 0.8051, 0.356, 0.805, 0.3624, 0.8171, 0.3606, 0.8171, 0.3605, 0.805, 0.3622, 0.8051, 0.342, 0.817, 0.3387, 0.8168, 0.3392, 0.8049, 0.3426, 0.805, 0.3727, 0.8172, 0.3697, 0.8172, 0.3693, 0.8053, 0.3723, 0.8053, 0.3536, 0.8171, 0.3511, 0.8172, 0.3516, 0.8051, 0.354, 0.8051, 0.3606, 0.8171, 0.359, 0.817, 0.3591, 0.805, 0.3605, 0.805, 0.3697, 0.8172, 0.3669, 0.8172, 0.3665, 0.8052, 0.3693, 0.8053, 0.3511, 0.8172, 0.3483, 0.8171, 0.3489, 0.8052, 0.3516, 0.8051, 0.359, 0.817, 0.3575, 0.817, 0.3577, 0.805, 0.3591, 0.805, 0.3669, 0.8172, 0.3645, 0.8172, 0.3642, 0.8052, 0.3665, 0.8052, 0.3483, 0.8171, 0.3453, 0.8171, 0.3458, 0.8051, 0.3489, 0.8052, 0.3792, 0.817, 0.3759, 0.8171, 0.3755, 0.8052, 0.3789, 0.8051, 0.3575, 0.817, 0.3557, 0.8171, 0.356, 0.805, 0.3577, 0.805, 0.3846, 0.9287, 0.3887, 0.9286, 0.3892, 0.9462, 0.3848, 0.9462, 0.3887, 0.9286, 0.3928, 0.9286, 0.3935, 0.9461, 0.3892, 0.9462, 0.3928, 0.9286, 0.3966, 0.9286, 0.3975, 0.9461, 0.3935, 0.9461, 0.3966, 0.9286, 0.4, 0.9286, 0.401, 0.9461, 0.3975, 0.9461, 0.4, 0.9286, 0.4031, 0.9286, 0.4042, 0.9461, 0.401, 0.9461, 0.4031, 0.9286, 0.4056, 0.9286, 0.4067, 0.9461, 0.4042, 0.9461, 0.4056, 0.9286, 0.4078, 0.9286, 0.4088, 0.9461, 0.4067, 0.9461, 0.3057, 0.9288, 0.3076, 0.9288, 0.3069, 0.9466, 0.3052, 0.9465, 0.3076, 0.9288, 0.3096, 0.9288, 0.3087, 0.9466, 0.3069, 0.9466, 0.3096, 0.9288, 0.3118, 0.9288, 0.3108, 0.9466, 0.3087, 0.9466, 0.3118, 0.9288, 0.3144, 0.9288, 0.3134, 0.9466, 0.3108, 0.9466, 0.3144, 0.9288, 0.3175, 0.9288, 0.3165, 0.9466, 0.3134, 0.9466, 0.3175, 0.9288, 0.321, 0.9288, 0.3202, 0.9466, 0.3165, 0.9466, 0.321, 0.9288, 0.3248, 0.9288, 0.3242, 0.9466, 0.3202, 0.9466, 0.3248, 0.9288, 0.3289, 0.9288, 0.3286, 0.9466, 0.3242, 0.9466, 0.3289, 0.9288, 0.3331, 0.9288, 0.3331, 0.9466, 0.3286, 0.9466, 0.3935, 0.8162, 0.3938, 0.8045, 0.3959, 0.8044, 0.3954, 0.8161, 0.3352, 0.8228, 0.3384, 0.8231, 0.3359, 0.8514, 0.3321, 0.8511, 0.3321, 0.8511, 0.3359, 0.8514, 0.3337, 0.8831, 0.3294, 0.8829, 0.3294, 0.8829, 0.3337, 0.8831, 0.3332, 0.9027, 0.3289, 0.9027, 0.3289, 0.9027, 0.3332, 0.9027, 0.3331, 0.9288, 0.3289, 0.9288, 0.332, 0.8226, 0.3352, 0.8228, 0.3321, 0.8511, 0.3283, 0.8508, 0.3283, 0.8508, 0.3321, 0.8511, 0.3294, 0.8829, 0.3251, 0.8827, 0.3251, 0.8827, 0.3294, 0.8829, 0.3289, 0.9027, 0.3247, 0.9026, 0.3247, 0.9026, 0.3289, 0.9027, 0.3289, 0.9288, 0.3248, 0.9288, 0.3291, 0.8224, 0.332, 0.8226, 0.3283, 0.8508, 0.3248, 0.8505, 0.3248, 0.8505, 0.3283, 0.8508, 0.3251, 0.8827, 0.3211, 0.8825, 0.3211, 0.8825, 0.3251, 0.8827, 0.3247, 0.9026, 0.3208, 0.9025, 0.3208, 0.9025, 0.3247, 0.9026, 0.3248, 0.9288, 0.321, 0.9288, 0.3265, 0.8221, 0.3291, 0.8224, 0.3248, 0.8505, 0.3216, 0.8502, 0.3216, 0.8502, 0.3248, 0.8505, 0.3211, 0.8825, 0.3174, 0.8823, 0.3174, 0.8823, 0.3211, 0.8825, 0.3208, 0.9025, 0.3171, 0.9024, 0.3171, 0.9024, 0.3208, 0.9025, 0.321, 0.9288, 0.3175, 0.9288, 0.3241, 0.8219, 0.3265, 0.8221, 0.3216, 0.8502, 0.3188, 0.85, 0.3188, 0.85, 0.3216, 0.8502, 0.3174, 0.8823, 0.3142, 0.8821, 0.3142, 0.8821, 0.3174, 0.8823, 0.3171, 0.9024, 0.314, 0.9023, 0.314, 0.9023, 0.3171, 0.9024, 0.3175, 0.9288, 0.3144, 0.9288, 0.3222, 0.8217, 0.3241, 0.8219, 0.3188, 0.85, 0.3164, 0.8497, 0.3164, 0.8497, 0.3188, 0.85, 0.3142, 0.8821, 0.3115, 0.8819, 0.3115, 0.8819, 0.3142, 0.8821, 0.314, 0.9023, 0.3112, 0.9022, 0.3112, 0.9022, 0.314, 0.9023, 0.3144, 0.9288, 0.3118, 0.9288, 0.3205, 0.8216, 0.3222, 0.8217, 0.3164, 0.8497, 0.3144, 0.8494, 0.3144, 0.8494, 0.3164, 0.8497, 0.3115, 0.8819, 0.3092, 0.8817, 0.3092, 0.8817, 0.3115, 0.8819, 0.3112, 0.9022, 0.3089, 0.9021, 0.3089, 0.9021, 0.3112, 0.9022, 0.3118, 0.9288, 0.3096, 0.9288, 0.3191, 0.8214, 0.3205, 0.8216, 0.3144, 0.8494, 0.3126, 0.8491, 0.3126, 0.8491, 0.3144, 0.8494, 0.3092, 0.8817, 0.3071, 0.8815, 0.3071, 0.8815, 0.3092, 0.8817, 0.3089, 0.9021, 0.3069, 0.9021, 0.3069, 0.9021, 0.3089, 0.9021, 0.3096, 0.9288, 0.3076, 0.9288, 0.3177, 0.8212, 0.3191, 0.8214, 0.3126, 0.8491, 0.3109, 0.8487, 0.3109, 0.8487, 0.3126, 0.8491, 0.3071, 0.8815, 0.305, 0.8813, 0.305, 0.8813, 0.3071, 0.8815, 0.3069, 0.9021, 0.3049, 0.9022, 0.3049, 0.9022, 0.3069, 0.9021, 0.3076, 0.9288, 0.3057, 0.9288, 0.3955, 0.822, 0.3971, 0.8219, 0.4034, 0.8494, 0.4014, 0.8497, 0.4014, 0.8497, 0.4034, 0.8494, 0.4088, 0.8819, 0.4065, 0.882, 0.4065, 0.882, 0.4088, 0.8819, 0.4087, 0.9024, 0.4064, 0.9024, 0.4064, 0.9024, 0.4087, 0.9024, 0.4078, 0.9286, 0.4056, 0.9286, 0.3936, 0.8222, 0.3955, 0.822, 0.4014, 0.8497, 0.399, 0.85, 0.399, 0.85, 0.4014, 0.8497, 0.4065, 0.882, 0.4037, 0.8822, 0.4037, 0.8822, 0.4065, 0.882, 0.4064, 0.9024, 0.4037, 0.9024, 0.4037, 0.9024, 0.4064, 0.9024, 0.4056, 0.9286, 0.4031, 0.9286, 0.3913, 0.8224, 0.3936, 0.8222, 0.399, 0.85, 0.3962, 0.8503, 0.3962, 0.8503, 0.399, 0.85, 0.4037, 0.8822, 0.4004, 0.8824, 0.4004, 0.8824, 0.4037, 0.8822, 0.4037, 0.9024, 0.4005, 0.9025, 0.4005, 0.9025, 0.4037, 0.9024, 0.4031, 0.9286, 0.4, 0.9286, 0.3887, 0.8226, 0.3913, 0.8224, 0.3962, 0.8503, 0.393, 0.8506, 0.393, 0.8506, 0.3962, 0.8503, 0.4004, 0.8824, 0.3968, 0.8826, 0.3968, 0.8826, 0.4004, 0.8824, 0.4005, 0.9025, 0.397, 0.9026, 0.397, 0.9026, 0.4005, 0.9025, 0.4, 0.9286, 0.3966, 0.9286, 0.3858, 0.8228, 0.3887, 0.8226, 0.393, 0.8506, 0.3895, 0.8509, 0.3895, 0.8509, 0.393, 0.8506, 0.3968, 0.8826, 0.3927, 0.8828, 0.3927, 0.8828, 0.3968, 0.8826, 0.397, 0.9026, 0.393, 0.9026, 0.393, 0.9026, 0.397, 0.9026, 0.3966, 0.9286, 0.3928, 0.9286, 0.3827, 0.823, 0.3858, 0.8228, 0.3895, 0.8509, 0.3858, 0.8512, 0.3858, 0.8512, 0.3895, 0.8509, 0.3927, 0.8828, 0.3885, 0.883, 0.3885, 0.883, 0.3927, 0.8828, 0.393, 0.9026, 0.3888, 0.9027, 0.3888, 0.9027, 0.393, 0.9026, 0.3928, 0.9286, 0.3887, 0.9286, 0.3795, 0.8232, 0.3827, 0.823, 0.3858, 0.8512, 0.3819, 0.8515, 0.3819, 0.8515, 0.3858, 0.8512, 0.3885, 0.883, 0.3841, 0.8832, 0.3841, 0.8832, 0.3885, 0.883, 0.3888, 0.9027, 0.3845, 0.9028, 0.3845, 0.9028, 0.3888, 0.9027, 0.3887, 0.9286, 0.3846, 0.9287, 0.3792, 0.817, 0.3825, 0.8169, 0.3827, 0.823, 0.3795, 0.8232, 0.3825, 0.8169, 0.3856, 0.8167, 0.3858, 0.8228, 0.3827, 0.823, 0.3856, 0.8167, 0.3886, 0.8165, 0.3887, 0.8226, 0.3858, 0.8228, 0.3886, 0.8165, 0.3912, 0.8163, 0.3913, 0.8224, 0.3887, 0.8226, 0.3912, 0.8163, 0.3935, 0.8162, 0.3936, 0.8222, 0.3913, 0.8224, 0.3935, 0.8162, 0.3954, 0.8161, 0.3955, 0.822, 0.3936, 0.8222, 0.3954, 0.8161, 0.3971, 0.816, 0.3971, 0.8219, 0.3955, 0.822, 0.318, 0.8155, 0.3194, 0.8155, 0.3191, 0.8214, 0.3177, 0.8212, 0.3194, 0.8155, 0.3208, 0.8156, 0.3205, 0.8216, 0.3191, 0.8214, 0.3208, 0.8156, 0.3224, 0.8157, 0.3222, 0.8217, 0.3205, 0.8216, 0.3224, 0.8157, 0.3244, 0.8158, 0.3241, 0.8219, 0.3222, 0.8217, 0.3244, 0.8158, 0.3267, 0.816, 0.3265, 0.8221, 0.3241, 0.8219, 0.3267, 0.816, 0.3293, 0.8162, 0.3291, 0.8224, 0.3265, 0.8221, 0.3293, 0.8162, 0.3323, 0.8164, 0.332, 0.8226, 0.3291, 0.8224, 0.3323, 0.8164, 0.3355, 0.8166, 0.3352, 0.8228, 0.332, 0.8226, 0.3355, 0.8166, 0.3387, 0.8168, 0.3384, 0.8231, 0.3352, 0.8228, 0.3323, 0.8164, 0.3326, 0.8046, 0.3358, 0.8047, 0.3355, 0.8166, 0.3825, 0.8169, 0.3823, 0.805, 0.3855, 0.8049, 0.3856, 0.8167, 0.3224, 0.8157, 0.3222, 0.8039, 0.3243, 0.804, 0.3244, 0.8158, 0.3954, 0.8161, 0.3959, 0.8044, 0.3976, 0.8044, 0.3971, 0.816, 0.3355, 0.8166, 0.3358, 0.8047, 0.3392, 0.8049, 0.3387, 0.8168, 0.3856, 0.8167, 0.3855, 0.8049, 0.3886, 0.8047, 0.3886, 0.8165, 0.3244, 0.8158, 0.3243, 0.804, 0.3267, 0.8042, 0.3267, 0.816, 0.318, 0.8155, 0.3175, 0.804, 0.319, 0.8039, 0.3194, 0.8155, 0.3886, 0.8165, 0.3886, 0.8047, 0.3914, 0.8046, 0.3912, 0.8163, 0.3267, 0.816, 0.3267, 0.8042, 0.3295, 0.8044, 0.3293, 0.8162, 0.3194, 0.8155, 0.319, 0.8039, 0.3205, 0.8039, 0.3208, 0.8156, 0.3912, 0.8163, 0.3914, 0.8046, 0.3938, 0.8045, 0.3935, 0.8162, 0.3293, 0.8162, 0.3295, 0.8044, 0.3326, 0.8046, 0.3323, 0.8164, 0.3792, 0.817, 0.3789, 0.8051, 0.3823, 0.805, 0.3825, 0.8169, 0.3208, 0.8156, 0.3205, 0.8039, 0.3222, 0.8039, 0.3224, 0.8157, 0.1327, 0.9165, 0.133, 0.9116, 0.1435, 0.9116, 0.1439, 0.9165, 0.1206, 0.8591, 0.1236, 0.8587, 0.1241, 0.863, 0.1213, 0.8638, 0.1058, 0.8677, 0.1086, 0.8684, 0.1081, 0.8728, 0.1051, 0.8723, 0.1469, 0.9398, 0.1467, 0.9355, 0.1531, 0.9355, 0.1529, 0.9398, 0.1206, 0.8541, 0.1237, 0.8539, 0.1236, 0.8587, 0.1206, 0.8591, 0.1326, 0.9217, 0.1327, 0.9165, 0.1439, 0.9165, 0.144, 0.9217, 0.1051, 0.8723, 0.1081, 0.8728, 0.1082, 0.8776, 0.105, 0.8773, 0.1467, 0.9355, 0.1466, 0.9307, 0.1532, 0.9307, 0.1531, 0.9355, 0.1326, 0.927, 0.1326, 0.9217, 0.144, 0.9217, 0.144, 0.927, 0.121, 0.8491, 0.125, 0.8491, 0.1237, 0.8539, 0.1206, 0.8541, 0.1113, 0.8524, 0.1133, 0.8541, 0.1113, 0.8591, 0.1089, 0.8577, 0.1487, 0.9542, 0.1478, 0.9492, 0.152, 0.9492, 0.1512, 0.9542, 0.1335, 0.9079, 0.1346, 0.901, 0.142, 0.901, 0.1431, 0.9079, 0.1222, 0.8672, 0.1248, 0.8663, 0.1268, 0.8723, 0.1244, 0.8737, 0.1346, 0.901, 0.136, 0.8954, 0.1406, 0.8954, 0.142, 0.901, 0.1244, 0.8737, 0.1268, 0.8723, 0.1288, 0.8774, 0.1268, 0.879, 0.1488, 0.955, 0.1487, 0.9542, 0.1512, 0.9542, 0.151, 0.955, 0.1121, 0.8517, 0.1135, 0.8533, 0.1133, 0.8541, 0.1113, 0.8524, 0.1066, 0.8564, 0.1089, 0.8577, 0.1067, 0.8642, 0.104, 0.8632, 0.1019, 0.877, 0.105, 0.8773, 0.1055, 0.8824, 0.1016, 0.8823, 0.104, 0.8632, 0.1067, 0.8642, 0.1058, 0.8677, 0.103, 0.8669, 0.07113, 0.8734, 0.07324, 0.8737, 0.07324, 0.8759, 0.07113, 0.8763, 0.1248, 0.8807, 0.1268, 0.879, 0.1276, 0.8798, 0.1256, 0.8812, 0.1185, 0.8645, 0.1213, 0.8638, 0.1222, 0.8672, 0.1195, 0.8682, 0.1101, 0.8502, 0.1121, 0.8517, 0.1113, 0.8524, 0.1093, 0.8508, 0.1221, 0.8751, 0.1244, 0.8737, 0.1268, 0.879, 0.1248, 0.8807, 0.1195, 0.8682, 0.1222, 0.8672, 0.1244, 0.8737, 0.1221, 0.8751, 0.1093, 0.8508, 0.1113, 0.8524, 0.1089, 0.8577, 0.1066, 0.8564, 0.1171, 0.8491, 0.121, 0.8491, 0.1206, 0.8541, 0.1174, 0.8544, 0.1022, 0.8718, 0.1051, 0.8723, 0.105, 0.8773, 0.1019, 0.877, 0.1174, 0.8544, 0.1206, 0.8541, 0.1206, 0.8591, 0.1177, 0.8596, 0.103, 0.8669, 0.1058, 0.8677, 0.1051, 0.8723, 0.1022, 0.8718, 0.1177, 0.8596, 0.1206, 0.8591, 0.1213, 0.8638, 0.1185, 0.8645, 0.1471, 0.9431, 0.1469, 0.9398, 0.1529, 0.9398, 0.1527, 0.9431, 0.1213, 0.8638, 0.1241, 0.863, 0.1248, 0.8663, 0.1222, 0.8672, 0.1268, 0.879, 0.1288, 0.8774, 0.129, 0.8782, 0.1276, 0.8798, 0.1484, 0.9566, 0.1488, 0.955, 0.151, 0.955, 0.1514, 0.9566, 0.133, 0.9116, 0.1335, 0.9079, 0.1431, 0.9079, 0.1435, 0.9116, 0.136, 0.8954, 0.1363, 0.8949, 0.1402, 0.8949, 0.1406, 0.8954, 0.1478, 0.9492, 0.1471, 0.9431, 0.1527, 0.9431, 0.152, 0.9492, 0.1466, 0.9307, 0.1469, 0.9259, 0.1529, 0.9259, 0.1532, 0.9307, 0.1067, 0.8642, 0.1093, 0.8652, 0.1086, 0.8684, 0.1058, 0.8677, 0.105, 0.8773, 0.1082, 0.8776, 0.1095, 0.8824, 0.1055, 0.8824, 0.1089, 0.8577, 0.1113, 0.8591, 0.1093, 0.8652, 0.1067, 0.8642, 0.1327, 0.9376, 0.1439, 0.9376, 0.1435, 0.9425, 0.133, 0.9425, 0.1206, 0.839, 0.1213, 0.8344, 0.1241, 0.8351, 0.1236, 0.8395, 0.1058, 0.8971, 0.1051, 0.8924, 0.1081, 0.892, 0.1086, 0.8963, 0.1469, 0.9119, 0.1529, 0.9119, 0.1531, 0.9163, 0.1467, 0.9163, 0.1206, 0.844, 0.1206, 0.839, 0.1236, 0.8395, 0.1237, 0.8442, 0.1326, 0.9323, 0.144, 0.9323, 0.1439, 0.9376, 0.1327, 0.9376, 0.1051, 0.8924, 0.105, 0.8874, 0.1082, 0.8872, 0.1081, 0.892, 0.1467, 0.9163, 0.1531, 0.9163, 0.1532, 0.9211, 0.1466, 0.9211, 0.1326, 0.927, 0.144, 0.927, 0.144, 0.9323, 0.1326, 0.9323, 0.121, 0.8491, 0.1206, 0.844, 0.1237, 0.8442, 0.125, 0.8491, 0.1113, 0.9124, 0.1089, 0.907, 0.1113, 0.9057, 0.1133, 0.9107, 0.1487, 0.8976, 0.1512, 0.8976, 0.152, 0.9026, 0.1478, 0.9026, 0.1335, 0.9461, 0.1431, 0.9461, 0.142, 0.953, 0.1346, 0.953, 0.1222, 0.8309, 0.1244, 0.8244, 0.1268, 0.8258, 0.1248, 0.8318, 0.1346, 0.953, 0.142, 0.953, 0.1406, 0.9586, 0.136, 0.9586, 0.1244, 0.8244, 0.1268, 0.8191, 0.1288, 0.8208, 0.1268, 0.8258, 0.1488, 0.8968, 0.151, 0.8968, 0.1512, 0.8976, 0.1487, 0.8976, 0.1121, 0.9131, 0.1113, 0.9124, 0.1133, 0.9107, 0.1135, 0.9115, 0.1066, 0.9084, 0.104, 0.9014, 0.1067, 0.9005, 0.1089, 0.907, 0.1019, 0.8876, 0.1016, 0.8823, 0.1055, 0.8824, 0.105, 0.8874, 0.104, 0.9014, 0.103, 0.8978, 0.1058, 0.8971, 0.1067, 0.9005, 0.07908, 0.8677, 0.07908, 0.8648, 0.08117, 0.8651, 0.08117, 0.8673, 0.1248, 0.8174, 0.1256, 0.8169, 0.1276, 0.8183, 0.1268, 0.8191, 0.1185, 0.8336, 0.1195, 0.83, 0.1222, 0.8309, 0.1213, 0.8344, 0.1101, 0.9145, 0.1093, 0.914, 0.1113, 0.9124, 0.1121, 0.9131, 0.1221, 0.8231, 0.1248, 0.8174, 0.1268, 0.8191, 0.1244, 0.8244, 0.1195, 0.83, 0.1221, 0.8231, 0.1244, 0.8244, 0.1222, 0.8309, 0.1093, 0.914, 0.1066, 0.9084, 0.1089, 0.907, 0.1113, 0.9124, 0.1171, 0.8491, 0.1174, 0.8438, 0.1206, 0.844, 0.121, 0.8491, 0.1022, 0.8929, 0.1019, 0.8876, 0.105, 0.8874, 0.1051, 0.8924, 0.1174, 0.8438, 0.1177, 0.8385, 0.1206, 0.839, 0.1206, 0.844, 0.103, 0.8978, 0.1022, 0.8929, 0.1051, 0.8924, 0.1058, 0.8971, 0.1177, 0.8385, 0.1185, 0.8336, 0.1213, 0.8344, 0.1206, 0.839, 0.1471, 0.9087, 0.1527, 0.9087, 0.1529, 0.9119, 0.1469, 0.9119, 0.1213, 0.8344, 0.1222, 0.8309, 0.1248, 0.8318, 0.1241, 0.8351, 0.1268, 0.8191, 0.1276, 0.8183, 0.129, 0.82, 0.1288, 0.8208, 0.1484, 0.8952, 0.1514, 0.8952, 0.151, 0.8968, 0.1488, 0.8968, 0.133, 0.9425, 0.1435, 0.9425, 0.1431, 0.9461, 0.1335, 0.9461, 0.07887, 0.8735, 0.07887, 0.8701, 0.07958, 0.8704, 0.07958, 0.8733, 0.1478, 0.9026, 0.152, 0.9026, 0.1527, 0.9087, 0.1471, 0.9087, 0.1466, 0.9211, 0.1532, 0.9211, 0.1529, 0.9259, 0.1469, 0.9259, 0.1067, 0.9005, 0.1058, 0.8971, 0.1086, 0.8963, 0.1093, 0.8996, 0.105, 0.8874, 0.1055, 0.8824, 0.1095, 0.8824, 0.1082, 0.8872, 0.1089, 0.907, 0.1067, 0.9005, 0.1093, 0.8996, 0.1113, 0.9057, 0.0719, 0.9255, 0.07314, 0.9509, 0.07055, 0.951, 0.06825, 0.9255, 0.1491, 0.8768, 0.15, 0.8721, 0.1508, 0.8768, 0.1511, 0.8727, 0.1546, 0.877, 0.1546, 0.875, 0.1511, 0.8743, 0.1066, 0.9616, 0.1109, 0.8551, 0.1111, 0.9616, 0.1078, 0.8296, 0.1052, 0.8295, 0.1062, 0.8262, 0.1083, 0.8262, 0.1083, 0.8262, 0.1062, 0.8262, 0.1071, 0.8235, 0.1088, 0.8235, 0.1088, 0.8235, 0.1071, 0.8235, 0.1087, 0.8208, 0.1097, 0.8208, 0.07621, 0.9608, 0.07677, 0.9608, 0.07616, 0.9616, 0.1102, 0.8197, 0.1097, 0.8197, 0.1108, 0.8189, 0.07626, 0.9597, 0.07732, 0.9597, 0.07677, 0.9608, 0.07621, 0.9608, 0.103, 0.855, 0.1052, 0.8295, 0.1078, 0.8296, 0.1066, 0.855, 0.07555, 0.9608, 0.07611, 0.9608, 0.07614, 0.9616, 0.07055, 0.951, 0.07314, 0.9509, 0.07367, 0.9543, 0.07153, 0.9543, 0.07153, 0.9543, 0.07367, 0.9543, 0.07416, 0.957, 0.07244, 0.957, 0.07244, 0.957, 0.07416, 0.957, 0.075, 0.9597, 0.07401, 0.9597, 0.1106, 0.8235, 0.1088, 0.8235, 0.1097, 0.8208, 0.1107, 0.8208, 0.1105, 0.8262, 0.1083, 0.8262, 0.1088, 0.8235, 0.1106, 0.8235, 0.1105, 0.8296, 0.1078, 0.8296, 0.1083, 0.8262, 0.1105, 0.8262, 0.07677, 0.9608, 0.07729, 0.9608, 0.07618, 0.9616, 0.1514, 0.8692, 0.1519, 0.8664, 0.1536, 0.8664, 0.154, 0.8692, 0.07565, 0.9254, 0.0758, 0.9509, 0.07314, 0.9509, 0.0719, 0.9255, 0.07565, 0.9254, 0.07164, 0.8189, 0.07616, 0.8189, 0.113, 0.8208, 0.112, 0.8208, 0.1114, 0.8197, 0.1119, 0.8197, 0.1066, 0.855, 0.1078, 0.8296, 0.1105, 0.8296, 0.1104, 0.8551, 0.07314, 0.9509, 0.0758, 0.9509, 0.07586, 0.9543, 0.07367, 0.9543, 0.07367, 0.9543, 0.07586, 0.9543, 0.07592, 0.957, 0.07416, 0.957, 0.07416, 0.957, 0.07592, 0.957, 0.07606, 0.9597, 0.075, 0.9597, 0.1114, 0.8197, 0.1109, 0.8197, 0.1108, 0.8189, 0.1017, 0.9616, 0.1066, 0.855, 0.1104, 0.8551, 0.1066, 0.9616, 0.07164, 0.8189, 0.07565, 0.9254, 0.0719, 0.9255, 0.06674, 0.8189, 0.09365, 0.9616, 0.103, 0.855, 0.1066, 0.855, 0.1017, 0.9616, 0.06674, 0.8189, 0.0719, 0.9255, 0.06825, 0.9255, 0.05867, 0.8189, 0.08042, 0.9255, 0.08407, 0.9255, 0.08177, 0.951, 0.07918, 0.9509, 0.1508, 0.8676, 0.1491, 0.8676, 0.15, 0.863, 0.07401, 0.9597, 0.075, 0.9597, 0.07555, 0.9608, 0.07504, 0.9608, 0.1108, 0.8197, 0.1102, 0.8197, 0.1108, 0.8189, 0.1515, 0.8743, 0.1515, 0.8727, 0.1546, 0.8744, 0.1546, 0.8724, 0.1156, 0.9616, 0.1111, 0.9616, 0.1114, 0.8551, 0.1138, 0.8296, 0.1133, 0.8262, 0.1155, 0.8262, 0.1164, 0.8295, 0.1133, 0.8262, 0.1128, 0.8235, 0.1145, 0.8235, 0.1155, 0.8262, 0.1128, 0.8235, 0.112, 0.8208, 0.113, 0.8208, 0.1145, 0.8235, 0.1107, 0.8208, 0.1097, 0.8208, 0.1102, 0.8197, 0.1108, 0.8197, 0.07732, 0.9597, 0.07831, 0.9597, 0.07729, 0.9608, 0.07677, 0.9608, 0.1188, 0.855, 0.1151, 0.855, 0.1138, 0.8296, 0.1164, 0.8295, 0.08177, 0.951, 0.08079, 0.9543, 0.07865, 0.9543, 0.07918, 0.9509, 0.08079, 0.9543, 0.07988, 0.957, 0.07816, 0.957, 0.07865, 0.9543, 0.07988, 0.957, 0.07831, 0.9597, 0.07732, 0.9597, 0.07816, 0.957, 0.075, 0.9597, 0.07606, 0.9597, 0.07611, 0.9608, 0.07555, 0.9608, 0.1111, 0.8235, 0.1109, 0.8208, 0.112, 0.8208, 0.1128, 0.8235, 0.1111, 0.8262, 0.1111, 0.8235, 0.1128, 0.8235, 0.1133, 0.8262, 0.1112, 0.8296, 0.1111, 0.8262, 0.1133, 0.8262, 0.1138, 0.8296, 0.154, 0.8655, 0.1514, 0.8655, 0.1519, 0.8627, 0.1536, 0.8627, 0.07667, 0.9254, 0.08042, 0.9255, 0.07918, 0.9509, 0.07652, 0.9509, 0.1097, 0.8208, 0.1087, 0.8208, 0.1097, 0.8197, 0.1102, 0.8197, 0.08069, 0.8189, 0.07616, 0.9254, 0.07616, 0.8189, 0.112, 0.8208, 0.1109, 0.8208, 0.1109, 0.8197, 0.1114, 0.8197, 0.1151, 0.855, 0.1114, 0.8551, 0.1112, 0.8296, 0.1138, 0.8296, 0.07918, 0.9509, 0.07865, 0.9543, 0.07646, 0.9543, 0.07652, 0.9509, 0.07865, 0.9543, 0.07816, 0.957, 0.0764, 0.957, 0.07646, 0.9543, 0.07816, 0.957, 0.07732, 0.9597, 0.07626, 0.9597, 0.0764, 0.957, 0.1205, 0.9616, 0.1156, 0.9616, 0.1114, 0.8551, 0.1151, 0.855, 0.08069, 0.8189, 0.08558, 0.8189, 0.08042, 0.9255, 0.07667, 0.9254, 0.1286, 0.9616, 0.1205, 0.9616, 0.1151, 0.855, 0.1188, 0.855, 0.08558, 0.8189, 0.09365, 0.8189, 0.08407, 0.9255, 0.08042, 0.9255, 0.0845, 0.8317, 0.08911, 0.8336, 0.08807, 0.8363, 0.08214, 0.834, 0.09169, 0.814, 0.08669, 0.8151, 0.08495, 0.8126, 0.09139, 0.8111, 0.0969, 0.8144, 0.09169, 0.814, 0.09139, 0.8111, 0.09809, 0.8116, 0.1063, 0.823, 0.1048, 0.8192, 0.1083, 0.8179, 0.1102, 0.8227, 0.08119, 0.8287, 0.0845, 0.8317, 0.08214, 0.834, 0.07787, 0.8301, 0.1015, 0.8162, 0.0969, 0.8144, 0.09809, 0.8116, 0.104, 0.814, 0.1058, 0.8269, 0.1063, 0.823, 0.1102, 0.8227, 0.1096, 0.8277, 0.07967, 0.825, 0.08119, 0.8287, 0.07787, 0.8301, 0.07592, 0.8252, 0.1096, 0.8277, 0.1064, 0.8322, 0.1034, 0.8303, 0.1058, 0.8269, 0.07592, 0.8252, 0.07658, 0.8202, 0.08018, 0.8211, 0.07967, 0.825, 0.09724, 0.83, 0.09998, 0.8283, 0.1034, 0.8303, 0.09932, 0.8328, 0.08595, 0.8197, 0.08428, 0.822, 0.08018, 0.8211, 0.08265, 0.8176, 0.08265, 0.8176, 0.08018, 0.8211, 0.07658, 0.8202, 0.07975, 0.8158, 0.09431, 0.834, 0.09932, 0.8328, 0.1012, 0.8354, 0.09476, 0.8368, 0.08669, 0.8151, 0.08265, 0.8176, 0.07975, 0.8158, 0.08495, 0.8126, 0.08911, 0.8336, 0.09431, 0.834, 0.09476, 0.8368, 0.08807, 0.8363, 0.05501, 0.9115, 0.05328, 0.9141, 0.04808, 0.9109, 0.05096, 0.909, 0.05745, 0.893, 0.05641, 0.8903, 0.06311, 0.8898, 0.06267, 0.8927, 0.05972, 0.9155, 0.05328, 0.9141, 0.05501, 0.9115, 0.06003, 0.9127, 0.05745, 0.893, 0.05283, 0.8949, 0.05047, 0.8927, 0.05641, 0.8903, 0.05551, 0.8974, 0.05325, 0.8994, 0.0495, 0.8979, 0.05283, 0.8949, 0.0495, 0.8979, 0.0462, 0.8966, 0.05047, 0.8927, 0.05283, 0.8949, 0.06987, 0.9104, 0.07235, 0.9126, 0.06642, 0.915, 0.06525, 0.9123, 0.07421, 0.8997, 0.07792, 0.8989, 0.07858, 0.9039, 0.07472, 0.9036, 0.04798, 0.9017, 0.04425, 0.9014, 0.0462, 0.8966, 0.0495, 0.8979, 0.0732, 0.9074, 0.07662, 0.9088, 0.07235, 0.9126, 0.06987, 0.9104, 0.07174, 0.8963, 0.07475, 0.8945, 0.07792, 0.8989, 0.07421, 0.8997, 0.04849, 0.9056, 0.04491, 0.9064, 0.04425, 0.9014, 0.04798, 0.9017, 0.07858, 0.9039, 0.07662, 0.9088, 0.0732, 0.9074, 0.07472, 0.9036, 0.06769, 0.8938, 0.06955, 0.8913, 0.07475, 0.8945, 0.07174, 0.8963, 0.05866, 0.8961, 0.05551, 0.8974, 0.05283, 0.8949, 0.05745, 0.893, 0.06042, 0.9095, 0.06397, 0.9092, 0.06525, 0.9123, 0.06003, 0.9127, 0.06397, 0.9092, 0.06712, 0.908, 0.06987, 0.9104, 0.06525, 0.9123, 0.05325, 0.8994, 0.05221, 0.902, 0.04798, 0.9017, 0.0495, 0.8979, 0.06712, 0.908, 0.06938, 0.9059, 0.0732, 0.9074, 0.06987, 0.9104, 0.07007, 0.9007, 0.06839, 0.8983, 0.07174, 0.8963, 0.07421, 0.8997, 0.05221, 0.902, 0.05256, 0.9046, 0.04849, 0.9056, 0.04798, 0.9017, 0.06938, 0.9059, 0.07042, 0.9033, 0.07472, 0.9036, 0.0732, 0.9074, 0.06839, 0.8983, 0.06563, 0.8966, 0.06769, 0.8938, 0.07174, 0.8963, 0.05256, 0.9046, 0.05424, 0.907, 0.05096, 0.909, 0.04849, 0.9056, 0.06563, 0.8966, 0.06221, 0.8959, 0.06267, 0.8927, 0.06769, 0.8938, 0.05424, 0.907, 0.057, 0.9087, 0.05501, 0.9115, 0.05096, 0.909, 0.06221, 0.8959, 0.05866, 0.8961, 0.05745, 0.893, 0.06267, 0.8927, 0.057, 0.9087, 0.06042, 0.9095, 0.06003, 0.9127, 0.05501, 0.9115, 0.101, 0.8208, 0.102, 0.8233, 0.1016, 0.8259, 0.09998, 0.8283, 0.09724, 0.83, 0.09385, 0.8307, 0.09032, 0.8305, 0.0872, 0.8292, 0.08495, 0.8272, 0.08393, 0.8246, 0.08428, 0.822, 0.08595, 0.8197, 0.08868, 0.818, 0.09207, 0.8172, 0.0956, 0.8175, 0.09872, 0.8187, 0.08393, 0.8246, 0.08495, 0.8272, 0.08119, 0.8287, 0.07967, 0.825, 0.1016, 0.8259, 0.102, 0.8233, 0.1063, 0.823, 0.1058, 0.8269, 0.1048, 0.8192, 0.101, 0.8208, 0.09872, 0.8187, 0.1015, 0.8162, 0.09998, 0.8283, 0.1016, 0.8259, 0.1058, 0.8269, 0.1034, 0.8303, 0.08428, 0.822, 0.08393, 0.8246, 0.07967, 0.825, 0.08018, 0.8211, 0.1048, 0.8192, 0.1015, 0.8162, 0.104, 0.814, 0.1083, 0.8179, 0.06525, 0.9123, 0.06642, 0.915, 0.05972, 0.9155, 0.06003, 0.9127, 0.09385, 0.8307, 0.09724, 0.83, 0.09932, 0.8328, 0.09431, 0.834, 0.08868, 0.818, 0.08595, 0.8197, 0.08265, 0.8176, 0.08669, 0.8151, 0.09032, 0.8305, 0.09385, 0.8307, 0.09431, 0.834, 0.08911, 0.8336, 0.09207, 0.8172, 0.08868, 0.818, 0.08669, 0.8151, 0.09169, 0.814, 0.0872, 0.8292, 0.09032, 0.8305, 0.08911, 0.8336, 0.0845, 0.8317, 0.0956, 0.8175, 0.09207, 0.8172, 0.09169, 0.814, 0.0969, 0.8144, 0.08495, 0.8272, 0.0872, 0.8292, 0.0845, 0.8317, 0.08119, 0.8287, 0.09872, 0.8187, 0.0956, 0.8175, 0.0969, 0.8144, 0.1015, 0.8162, 0.07042, 0.9033, 0.06938, 0.9059, 0.06712, 0.908, 0.06397, 0.9092, 0.06042, 0.9095, 0.057, 0.9087, 0.05424, 0.907, 0.05256, 0.9046, 0.05221, 0.902, 0.05325, 0.8994, 0.05551, 0.8974, 0.05866, 0.8961, 0.06221, 0.8959, 0.06563, 0.8966, 0.06839, 0.8983, 0.07007, 0.9007, 0.06267, 0.8927, 0.06311, 0.8898, 0.06955, 0.8913, 0.06769, 0.8938, 0.05096, 0.909, 0.04808, 0.9109, 0.04491, 0.9064, 0.04849, 0.9056, 0.08309, 0.9363, 0.07685, 0.9363, 0.07685, 0.9314, 0.08309, 0.9314, 0.06875, 0.9315, 0.07499, 0.9315, 0.07499, 0.9363, 0.06875, 0.9363, 0.07685, 0.9363, 0.08309, 0.9363, 0.08309, 0.9403, 0.07685, 0.9403, 0.06875, 0.9265, 0.07499, 0.9265, 0.07499, 0.9315, 0.06875, 0.9315, 0.08496, 0.9361, 0.0912, 0.9361, 0.0912, 0.9403, 0.08496, 0.9403, 0.06875, 0.9221, 0.07499, 0.9221, 0.07499, 0.9265, 0.06875, 0.9265, 0.07175, 0.8476, 0.07799, 0.8476, 0.07799, 0.8525, 0.07175, 0.8525, 0.08496, 0.9312, 0.0912, 0.9312, 0.0912, 0.9361, 0.08496, 0.9361, 0.07175, 0.8434, 0.07799, 0.8434, 0.07799, 0.8476, 0.07175, 0.8476, 0.08496, 0.9263, 0.0912, 0.9263, 0.0912, 0.9312, 0.08496, 0.9312, 0.08309, 0.9264, 0.07685, 0.9264, 0.07685, 0.9221, 0.08309, 0.9221, 0.08496, 0.9221, 0.0912, 0.9221, 0.0912, 0.9263, 0.08496, 0.9263, 0.08309, 0.9314, 0.07685, 0.9314, 0.07685, 0.9264, 0.08309, 0.9264, 0.06875, 0.9363, 0.07499, 0.9363, 0.07499, 0.9403, 0.06875, 0.9403, 0.1119, 0.8197, 0.1114, 0.8197, 0.1109, 0.8189, 0.07504, 0.9608, 0.07555, 0.9608, 0.07611, 0.9616, 0.07175, 0.8525, 0.07799, 0.8525, 0.07799, 0.8574, 0.07175, 0.8574, 0.07175, 0.8574, 0.07799, 0.8574, 0.07799, 0.8616, 0.07175, 0.8616, 0.102, 0.8233, 0.101, 0.8208, 0.1048, 0.8192, 0.1063, 0.823, 0.07042, 0.9033, 0.07007, 0.9007, 0.07421, 0.8997, 0.07472, 0.9036, 0.09932, 0.8328, 0.1034, 0.8303, 0.1064, 0.8322, 0.1012, 0.8354])
me_cylinder.materials.append(mat_blade)
me_cylinder.materials.append(mat_handle)
me_cylinder.use_remesh_fix_poles = True
me_cylinder.use_remesh_preserve_attributes = False
me_cylinder.update()

# ---- objects
ob_cylinder = bpy.data.objects.new('Cylinder', me_cylinder)

# ---- transforms, parenting, visibility, modifiers, constraints
ob_cylinder.location = (0.0, 0.0, 0.0)
_m = ob_cylinder.modifiers.new('EdgeSplit', 'EDGE_SPLIT')

# ---- collection membership
col_collection.objects.link(ob_cylinder)

# ---- scene / render settings (as saved in the file)
scene.frame_start = 1; scene.frame_end = 250; scene.frame_set(14)
scene.render.engine = 'BLENDER_EEVEE_NEXT'
scene.cycles.use_denoising = False
scene.cycles.samples = 128
scene.cycles.sampling_pattern = 'TABULATED_SOBOL'
scene.cycles.use_adaptive_sampling = False
scene.cycles.use_light_tree = False
scene.view_settings.view_transform = 'Filmic'
bpy.context.view_layer.update()

# ---- added for rendering (the .blend has no active camera and no usable light): camera, sun
cam_auto = bpy.data.cameras.new('AutoCamera')
cam_auto.lens = 50.0
cam_auto.sensor_width = 36.0
cam_auto.clip_end = 1000.0
ob_auto_camera = bpy.data.objects.new('AutoCamera', cam_auto)
scene.collection.objects.link(ob_auto_camera)
ob_auto_camera.location = (0.739197, -0.887036, 0.854659)
ob_auto_camera.rotation_euler = (1.09748, -7.21219e-08, 0.694738)
scene.camera = ob_auto_camera
light_auto_sun = bpy.data.lights.new('AutoSun', 'SUN')
light_auto_sun.energy = 3.0
light_auto_sun.angle = 0.0523599
ob_auto_sun = bpy.data.objects.new('AutoSun', light_auto_sun)
scene.collection.objects.link(ob_auto_sun)
ob_auto_sun.rotation_euler = (0.872665, 0.174533, 0.523599)
bpy.context.view_layer.update()
